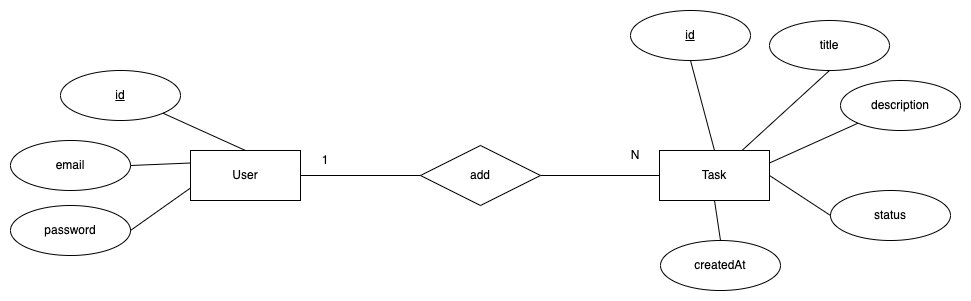

The diagram above was exported from draw.io. Its source (the exported page's mxGraphModel, read from the mxfile embedded in the PNG):
<mxGraphModel dx="1621" dy="539" grid="1" gridSize="10" guides="1" tooltips="1" connect="1" arrows="1" fold="1" page="1" pageScale="1" pageWidth="827" pageHeight="1169" math="0" shadow="0">
  <root>
    <mxCell id="0" />
    <mxCell id="1" parent="0" />
    <mxCell id="x7_j3B79ZxKrO0L8NZxe-1" value="Task" style="rounded=0;whiteSpace=wrap;html=1;" parent="1" vertex="1">
      <mxGeometry x="359" y="270" width="110" height="50" as="geometry" />
    </mxCell>
    <mxCell id="x7_j3B79ZxKrO0L8NZxe-2" value="title" style="ellipse;whiteSpace=wrap;html=1;fontStyle=0" parent="1" vertex="1">
      <mxGeometry x="469" y="140" width="120" height="50" as="geometry" />
    </mxCell>
    <mxCell id="x7_j3B79ZxKrO0L8NZxe-3" value="createdAt" style="ellipse;whiteSpace=wrap;html=1;" parent="1" vertex="1">
      <mxGeometry x="360" y="360" width="120" height="50" as="geometry" />
    </mxCell>
    <mxCell id="x7_j3B79ZxKrO0L8NZxe-4" value="status" style="ellipse;whiteSpace=wrap;html=1;" parent="1" vertex="1">
      <mxGeometry x="530" y="310" width="120" height="50" as="geometry" />
    </mxCell>
    <mxCell id="x7_j3B79ZxKrO0L8NZxe-5" value="description" style="ellipse;whiteSpace=wrap;html=1;" parent="1" vertex="1">
      <mxGeometry x="540" y="200" width="120" height="50" as="geometry" />
    </mxCell>
    <mxCell id="x7_j3B79ZxKrO0L8NZxe-6" value="id" style="ellipse;whiteSpace=wrap;html=1;fontStyle=4" parent="1" vertex="1">
      <mxGeometry x="330" y="130" width="120" height="50" as="geometry" />
    </mxCell>
    <mxCell id="x7_j3B79ZxKrO0L8NZxe-7" value="User" style="rounded=0;whiteSpace=wrap;html=1;" parent="1" vertex="1">
      <mxGeometry x="-110" y="270" width="110" height="50" as="geometry" />
    </mxCell>
    <mxCell id="x7_j3B79ZxKrO0L8NZxe-8" value="id" style="ellipse;whiteSpace=wrap;html=1;fontStyle=4" parent="1" vertex="1">
      <mxGeometry x="-240" y="190" width="120" height="50" as="geometry" />
    </mxCell>
    <mxCell id="x7_j3B79ZxKrO0L8NZxe-9" value="email" style="ellipse;whiteSpace=wrap;html=1;fontStyle=0" parent="1" vertex="1">
      <mxGeometry x="-290" y="260" width="120" height="50" as="geometry" />
    </mxCell>
    <mxCell id="x7_j3B79ZxKrO0L8NZxe-10" value="password" style="ellipse;whiteSpace=wrap;html=1;fontStyle=0" parent="1" vertex="1">
      <mxGeometry x="-290" y="325" width="120" height="50" as="geometry" />
    </mxCell>
    <mxCell id="x7_j3B79ZxKrO0L8NZxe-12" value="add" style="shape=rhombus;perimeter=rhombusPerimeter;whiteSpace=wrap;html=1;align=center;" parent="1" vertex="1">
      <mxGeometry x="120" y="265" width="120" height="60" as="geometry" />
    </mxCell>
    <mxCell id="x7_j3B79ZxKrO0L8NZxe-16" value="" style="endArrow=none;html=1;rounded=0;exitX=1;exitY=0.5;exitDx=0;exitDy=0;entryX=0;entryY=0.5;entryDx=0;entryDy=0;" parent="1" source="x7_j3B79ZxKrO0L8NZxe-7" target="x7_j3B79ZxKrO0L8NZxe-12" edge="1">
      <mxGeometry relative="1" as="geometry">
        <mxPoint x="60" y="350" as="sourcePoint" />
        <mxPoint x="220" y="350" as="targetPoint" />
      </mxGeometry>
    </mxCell>
    <mxCell id="x7_j3B79ZxKrO0L8NZxe-17" value="" style="endArrow=none;html=1;rounded=0;exitX=1;exitY=0.5;exitDx=0;exitDy=0;entryX=0;entryY=0.5;entryDx=0;entryDy=0;" parent="1" source="x7_j3B79ZxKrO0L8NZxe-12" target="x7_j3B79ZxKrO0L8NZxe-1" edge="1">
      <mxGeometry relative="1" as="geometry">
        <mxPoint x="160" y="370" as="sourcePoint" />
        <mxPoint x="280" y="370" as="targetPoint" />
      </mxGeometry>
    </mxCell>
    <mxCell id="x7_j3B79ZxKrO0L8NZxe-18" value="" style="endArrow=none;html=1;rounded=0;exitX=0.5;exitY=1;exitDx=0;exitDy=0;entryX=0.5;entryY=0;entryDx=0;entryDy=0;" parent="1" source="x7_j3B79ZxKrO0L8NZxe-1" target="x7_j3B79ZxKrO0L8NZxe-3" edge="1">
      <mxGeometry relative="1" as="geometry">
        <mxPoint x="440" y="370" as="sourcePoint" />
        <mxPoint x="480" y="445" as="targetPoint" />
      </mxGeometry>
    </mxCell>
    <mxCell id="x7_j3B79ZxKrO0L8NZxe-19" value="" style="endArrow=none;html=1;rounded=0;exitX=1;exitY=1;exitDx=0;exitDy=0;entryX=0.5;entryY=0;entryDx=0;entryDy=0;" parent="1" source="x7_j3B79ZxKrO0L8NZxe-8" target="x7_j3B79ZxKrO0L8NZxe-7" edge="1">
      <mxGeometry relative="1" as="geometry">
        <mxPoint x="-10" y="160" as="sourcePoint" />
        <mxPoint x="30" y="235" as="targetPoint" />
      </mxGeometry>
    </mxCell>
    <mxCell id="x7_j3B79ZxKrO0L8NZxe-20" value="" style="endArrow=none;html=1;rounded=0;exitX=1;exitY=0.5;exitDx=0;exitDy=0;entryX=0;entryY=0.25;entryDx=0;entryDy=0;" parent="1" source="x7_j3B79ZxKrO0L8NZxe-9" target="x7_j3B79ZxKrO0L8NZxe-7" edge="1">
      <mxGeometry relative="1" as="geometry">
        <mxPoint x="-140" y="361.5" as="sourcePoint" />
        <mxPoint x="-87" y="428.5" as="targetPoint" />
      </mxGeometry>
    </mxCell>
    <mxCell id="x7_j3B79ZxKrO0L8NZxe-21" value="" style="endArrow=none;html=1;rounded=0;exitX=1;exitY=0.5;exitDx=0;exitDy=0;entryX=0;entryY=0.75;entryDx=0;entryDy=0;" parent="1" source="x7_j3B79ZxKrO0L8NZxe-10" target="x7_j3B79ZxKrO0L8NZxe-7" edge="1">
      <mxGeometry relative="1" as="geometry">
        <mxPoint x="-70" y="400" as="sourcePoint" />
        <mxPoint x="-30" y="475" as="targetPoint" />
      </mxGeometry>
    </mxCell>
    <mxCell id="x7_j3B79ZxKrO0L8NZxe-22" value="" style="endArrow=none;html=1;rounded=0;exitX=0.5;exitY=1;exitDx=0;exitDy=0;entryX=0.5;entryY=0;entryDx=0;entryDy=0;" parent="1" source="x7_j3B79ZxKrO0L8NZxe-6" target="x7_j3B79ZxKrO0L8NZxe-1" edge="1">
      <mxGeometry relative="1" as="geometry">
        <mxPoint x="300" y="185" as="sourcePoint" />
        <mxPoint x="340" y="260" as="targetPoint" />
      </mxGeometry>
    </mxCell>
    <mxCell id="x7_j3B79ZxKrO0L8NZxe-23" value="" style="endArrow=none;html=1;rounded=0;exitX=0.5;exitY=1;exitDx=0;exitDy=0;entryX=0.75;entryY=0;entryDx=0;entryDy=0;" parent="1" source="x7_j3B79ZxKrO0L8NZxe-2" target="x7_j3B79ZxKrO0L8NZxe-1" edge="1">
      <mxGeometry relative="1" as="geometry">
        <mxPoint x="380" y="180" as="sourcePoint" />
        <mxPoint x="498" y="288" as="targetPoint" />
      </mxGeometry>
    </mxCell>
    <mxCell id="x7_j3B79ZxKrO0L8NZxe-24" value="" style="endArrow=none;html=1;rounded=0;exitX=0;exitY=1;exitDx=0;exitDy=0;entryX=1;entryY=0.25;entryDx=0;entryDy=0;" parent="1" source="x7_j3B79ZxKrO0L8NZxe-5" target="x7_j3B79ZxKrO0L8NZxe-1" edge="1">
      <mxGeometry relative="1" as="geometry">
        <mxPoint x="490" y="205" as="sourcePoint" />
        <mxPoint x="544" y="305" as="targetPoint" />
      </mxGeometry>
    </mxCell>
    <mxCell id="x7_j3B79ZxKrO0L8NZxe-25" value="" style="endArrow=none;html=1;rounded=0;exitX=0;exitY=0.5;exitDx=0;exitDy=0;entryX=1;entryY=0.5;entryDx=0;entryDy=0;" parent="1" source="x7_j3B79ZxKrO0L8NZxe-4" target="x7_j3B79ZxKrO0L8NZxe-1" edge="1">
      <mxGeometry relative="1" as="geometry">
        <mxPoint x="560" y="265" as="sourcePoint" />
        <mxPoint x="504" y="352" as="targetPoint" />
      </mxGeometry>
    </mxCell>
    <mxCell id="x7_j3B79ZxKrO0L8NZxe-30" value="1" style="text;html=1;align=center;verticalAlign=middle;whiteSpace=wrap;rounded=0;" parent="1" vertex="1">
      <mxGeometry x="10" y="265" width="30" height="30" as="geometry" />
    </mxCell>
    <mxCell id="x7_j3B79ZxKrO0L8NZxe-31" value="N" style="text;html=1;align=center;verticalAlign=middle;whiteSpace=wrap;rounded=0;" parent="1" vertex="1">
      <mxGeometry x="320" y="260" width="30" height="30" as="geometry" />
    </mxCell>
  </root>
</mxGraphModel>